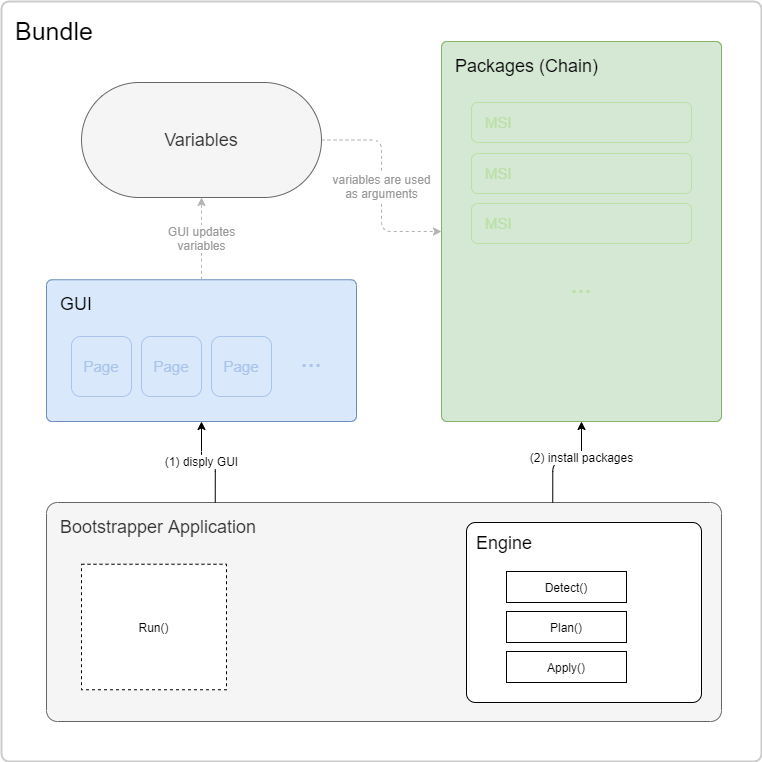

The diagram above was exported from draw.io. Its source (the exported page's mxGraphModel, read from the mxfile embedded in the PNG):
<mxGraphModel dx="1182" dy="786" grid="1" gridSize="10" guides="1" tooltips="1" connect="1" arrows="1" fold="1" page="1" pageScale="1" pageWidth="827" pageHeight="1169" math="0" shadow="0">
  <root>
    <mxCell id="0" />
    <mxCell id="1" parent="0" />
    <mxCell id="2uptujwr_30s-NRKV0OE-1" value="Bundle" style="rounded=1;whiteSpace=wrap;html=1;fontSize=25;align=left;verticalAlign=top;spacingLeft=12;spacingTop=8;container=1;collapsible=0;recursiveResize=0;strokeWidth=2;strokeColor=#CCCCCC;arcSize=1;" parent="1" vertex="1">
      <mxGeometry x="40" y="80" width="760" height="760" as="geometry" />
    </mxCell>
    <mxCell id="2uptujwr_30s-NRKV0OE-5" value="Packages (Chain)" style="rounded=1;whiteSpace=wrap;html=1;fontSize=18;align=left;arcSize=2;verticalAlign=top;spacingTop=8;container=1;dropTarget=1;collapsible=0;recursiveResize=0;fillColor=#d5e8d4;strokeColor=#82b366;spacingLeft=12;" parent="2uptujwr_30s-NRKV0OE-1" vertex="1">
      <mxGeometry x="440" y="40" width="280" height="380" as="geometry" />
    </mxCell>
    <mxCell id="2uptujwr_30s-NRKV0OE-6" value="MSI" style="rounded=1;whiteSpace=wrap;html=1;fontSize=15;align=left;fillColor=#d5e8d4;spacingLeft=12;strokeColor=#B9E0A5;fontColor=#B9E0A5;" parent="2uptujwr_30s-NRKV0OE-5" vertex="1">
      <mxGeometry x="30" y="61" width="220" height="40" as="geometry" />
    </mxCell>
    <mxCell id="2uptujwr_30s-NRKV0OE-9" value="..." style="text;html=1;align=center;verticalAlign=middle;whiteSpace=wrap;rounded=0;fontSize=25;fontColor=#B9E0A5;" parent="2uptujwr_30s-NRKV0OE-5" vertex="1">
      <mxGeometry x="120" y="222" width="40" height="40" as="geometry" />
    </mxCell>
    <mxCell id="2uptujwr_30s-NRKV0OE-19" value="MSI" style="rounded=1;whiteSpace=wrap;html=1;fontSize=15;align=left;fillColor=#d5e8d4;spacingLeft=12;strokeColor=#B9E0A5;fontColor=#B9E0A5;" parent="2uptujwr_30s-NRKV0OE-5" vertex="1">
      <mxGeometry x="30" y="112" width="220" height="40" as="geometry" />
    </mxCell>
    <mxCell id="2uptujwr_30s-NRKV0OE-20" value="MSI" style="rounded=1;whiteSpace=wrap;html=1;fontSize=15;align=left;fillColor=#d5e8d4;spacingLeft=12;strokeColor=#B9E0A5;fontColor=#B9E0A5;" parent="2uptujwr_30s-NRKV0OE-5" vertex="1">
      <mxGeometry x="30" y="162" width="220" height="40" as="geometry" />
    </mxCell>
    <mxCell id="2uptujwr_30s-NRKV0OE-4" value="GUI" style="rounded=1;whiteSpace=wrap;html=1;fontSize=18;align=left;arcSize=4;verticalAlign=top;spacingLeft=12;spacingTop=8;container=1;collapsible=0;recursiveResize=0;fillColor=#dae8fc;strokeColor=#6c8ebf;" parent="2uptujwr_30s-NRKV0OE-1" vertex="1">
      <mxGeometry x="45" y="278.25" width="310" height="141.75" as="geometry" />
    </mxCell>
    <mxCell id="2uptujwr_30s-NRKV0OE-12" value="Page" style="rounded=1;whiteSpace=wrap;html=1;fontSize=15;align=center;fillColor=#dae8fc;strokeColor=#A9C4EB;fontColor=#A9C4EB;" parent="2uptujwr_30s-NRKV0OE-4" vertex="1">
      <mxGeometry x="165" y="56.75" width="60" height="60" as="geometry" />
    </mxCell>
    <mxCell id="2uptujwr_30s-NRKV0OE-14" value="..." style="text;html=1;align=center;verticalAlign=middle;whiteSpace=wrap;rounded=0;fontSize=25;fontColor=#A9C4EB;" parent="2uptujwr_30s-NRKV0OE-4" vertex="1">
      <mxGeometry x="245" y="62.75" width="40" height="30" as="geometry" />
    </mxCell>
    <mxCell id="2uptujwr_30s-NRKV0OE-21" value="Page" style="rounded=1;whiteSpace=wrap;html=1;fontSize=15;align=center;fillColor=#dae8fc;strokeColor=#A9C4EB;fontColor=#A9C4EB;" parent="2uptujwr_30s-NRKV0OE-4" vertex="1">
      <mxGeometry x="25" y="56.75" width="60" height="60" as="geometry" />
    </mxCell>
    <mxCell id="2uptujwr_30s-NRKV0OE-22" value="Page" style="rounded=1;whiteSpace=wrap;html=1;fontSize=15;align=center;fillColor=#dae8fc;strokeColor=#A9C4EB;fontColor=#A9C4EB;" parent="2uptujwr_30s-NRKV0OE-4" vertex="1">
      <mxGeometry x="95" y="56.75" width="60" height="60" as="geometry" />
    </mxCell>
    <mxCell id="2uptujwr_30s-NRKV0OE-23" value="variables are used&lt;br style=&quot;font-size: 12px&quot;&gt;as arguments" style="edgeStyle=orthogonalEdgeStyle;rounded=1;orthogonalLoop=1;jettySize=auto;html=1;exitX=1;exitY=0.5;exitDx=0;exitDy=0;entryX=0;entryY=0.5;entryDx=0;entryDy=0;fontSize=12;dashed=1;labelBackgroundColor=#FFFFFF;strokeColor=#B3B3B3;fontColor=#999999;" parent="2uptujwr_30s-NRKV0OE-1" source="2uptujwr_30s-NRKV0OE-3" target="2uptujwr_30s-NRKV0OE-5" edge="1">
      <mxGeometry relative="1" as="geometry" />
    </mxCell>
    <mxCell id="2uptujwr_30s-NRKV0OE-3" value="Variables" style="rounded=1;whiteSpace=wrap;html=1;fontSize=18;align=center;arcSize=50;fillColor=#f5f5f5;strokeColor=#666666;fontColor=#333333;" parent="2uptujwr_30s-NRKV0OE-1" vertex="1">
      <mxGeometry x="80" y="81" width="240" height="115" as="geometry" />
    </mxCell>
    <mxCell id="2uptujwr_30s-NRKV0OE-15" value="GUI updates&lt;br&gt;variables" style="endArrow=classic;html=1;fontSize=12;exitX=0.5;exitY=0;exitDx=0;exitDy=0;entryX=0.5;entryY=1;entryDx=0;entryDy=0;dashed=1;strokeColor=#B3B3B3;fontColor=#999999;" parent="2uptujwr_30s-NRKV0OE-1" source="2uptujwr_30s-NRKV0OE-4" target="2uptujwr_30s-NRKV0OE-3" edge="1">
      <mxGeometry width="50" height="50" relative="1" as="geometry">
        <mxPoint x="370" y="340" as="sourcePoint" />
        <mxPoint x="420" y="290" as="targetPoint" />
      </mxGeometry>
    </mxCell>
    <mxCell id="2uptujwr_30s-NRKV0OE-16" value="Bootstrapper Application" style="rounded=1;whiteSpace=wrap;html=1;fontSize=18;align=left;arcSize=5;verticalAlign=top;spacingLeft=12;spacingTop=8;fillColor=#f5f5f5;strokeColor=#666666;fontColor=#333333;container=1;collapsible=0;recursiveResize=0;" parent="2uptujwr_30s-NRKV0OE-1" vertex="1">
      <mxGeometry x="45" y="501" width="675" height="219" as="geometry" />
    </mxCell>
    <mxCell id="uobh2p3G7LZ2ls1WSs5--1" value="Engine" style="rounded=1;whiteSpace=wrap;html=1;arcSize=5;fontSize=18;align=left;verticalAlign=top;spacingLeft=8;spacingTop=4;container=1;collapsible=0;recursiveResize=0;" parent="2uptujwr_30s-NRKV0OE-16" vertex="1">
      <mxGeometry x="420" y="20" width="235" height="180" as="geometry" />
    </mxCell>
    <mxCell id="uobh2p3G7LZ2ls1WSs5--3" value="Detect()" style="rounded=0;whiteSpace=wrap;html=1;fontSize=12;align=center;" parent="uobh2p3G7LZ2ls1WSs5--1" vertex="1">
      <mxGeometry x="40" y="49" width="120" height="31" as="geometry" />
    </mxCell>
    <mxCell id="uobh2p3G7LZ2ls1WSs5--4" value="Plan()" style="rounded=0;whiteSpace=wrap;html=1;fontSize=12;align=center;" parent="uobh2p3G7LZ2ls1WSs5--1" vertex="1">
      <mxGeometry x="40" y="89" width="120" height="31" as="geometry" />
    </mxCell>
    <mxCell id="uobh2p3G7LZ2ls1WSs5--5" value="Apply()" style="rounded=0;whiteSpace=wrap;html=1;fontSize=12;align=center;" parent="uobh2p3G7LZ2ls1WSs5--1" vertex="1">
      <mxGeometry x="40" y="129" width="120" height="31" as="geometry" />
    </mxCell>
    <mxCell id="HrHRa9o4mmoeHptglBrw-2" value="Run()" style="rounded=0;whiteSpace=wrap;html=1;fontSize=12;align=center;points=[&#10;[0,0],[0.125,0],[0.25,0],[0.375,0],[0.5,0],[0.625,0],[0.75,0],[0.875,0],&#10;[1,0],[1,0.125],[1,0.25],[1,0.375],[1,0.5],[1,0.625],[1,0.75],[1,0.875],&#10;[1,1],[0.875,1],[0.75,1],[0.625,1],[0.5,1],[0.375,1],[0.25,1],[0.125,1],&#10;[0,1],[0,0.875],[0,0.75],[0,0.625],[0,0.5],[0,0.375],[0,0.25],[0,0.125]&#10;];dashed=1;" vertex="1" parent="2uptujwr_30s-NRKV0OE-16">
      <mxGeometry x="35" y="61.75" width="145" height="125.5" as="geometry" />
    </mxCell>
    <mxCell id="2uptujwr_30s-NRKV0OE-17" value="(1) disply GUI" style="edgeStyle=orthogonalEdgeStyle;rounded=1;orthogonalLoop=1;jettySize=auto;html=1;exitX=0.25;exitY=0;exitDx=0;exitDy=0;entryX=0.5;entryY=1;entryDx=0;entryDy=0;fontSize=12;" parent="2uptujwr_30s-NRKV0OE-1" source="2uptujwr_30s-NRKV0OE-16" target="2uptujwr_30s-NRKV0OE-4" edge="1">
      <mxGeometry x="0.1623" relative="1" as="geometry">
        <Array as="points">
          <mxPoint x="214" y="460" />
          <mxPoint x="200" y="460" />
        </Array>
        <mxPoint as="offset" />
        <mxPoint x="225" y="562.75" as="sourcePoint" />
      </mxGeometry>
    </mxCell>
    <mxCell id="2uptujwr_30s-NRKV0OE-18" value="(2) install packages" style="edgeStyle=orthogonalEdgeStyle;rounded=1;orthogonalLoop=1;jettySize=auto;html=1;exitX=0.75;exitY=0;exitDx=0;exitDy=0;entryX=0.5;entryY=1;entryDx=0;entryDy=0;fontSize=12;fontColor=#000000;" parent="2uptujwr_30s-NRKV0OE-1" source="2uptujwr_30s-NRKV0OE-16" target="2uptujwr_30s-NRKV0OE-5" edge="1">
      <mxGeometry x="0.3429" relative="1" as="geometry">
        <Array as="points">
          <mxPoint x="551" y="460" />
          <mxPoint x="580" y="460" />
        </Array>
        <mxPoint as="offset" />
      </mxGeometry>
    </mxCell>
  </root>
</mxGraphModel>